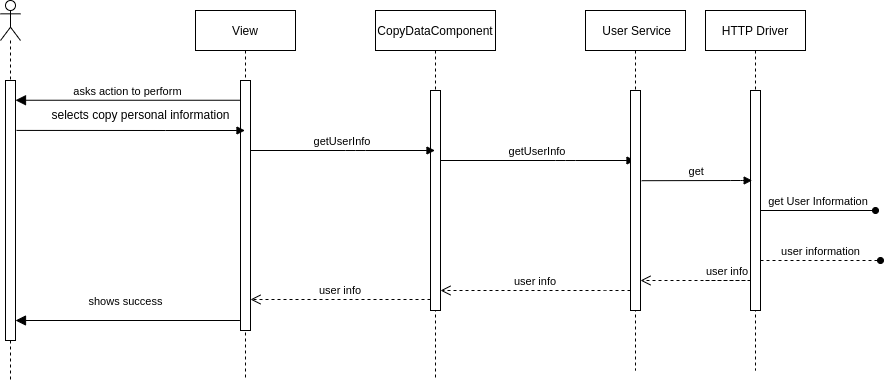

The diagram above was exported from draw.io. Its source (the exported page's mxGraphModel, read from the mxfile embedded in the PNG):
<mxGraphModel dx="2284" dy="870" grid="1" gridSize="10" guides="1" tooltips="1" connect="1" arrows="1" fold="1" page="1" pageScale="1" pageWidth="850" pageHeight="1100" math="0" shadow="0">
  <root>
    <mxCell id="0" />
    <mxCell id="1" parent="0" />
    <mxCell id="3nuBFxr9cyL0pnOWT2aG-1" value="View" style="shape=umlLifeline;perimeter=lifelinePerimeter;container=1;collapsible=0;recursiveResize=0;rounded=0;shadow=0;strokeWidth=1;" parent="1" vertex="1">
      <mxGeometry x="120" y="20" width="100" height="370" as="geometry" />
    </mxCell>
    <mxCell id="3nuBFxr9cyL0pnOWT2aG-2" value="" style="points=[];perimeter=orthogonalPerimeter;rounded=0;shadow=0;strokeWidth=1;" parent="3nuBFxr9cyL0pnOWT2aG-1" vertex="1">
      <mxGeometry x="45" y="70" width="10" height="250" as="geometry" />
    </mxCell>
    <mxCell id="3nuBFxr9cyL0pnOWT2aG-5" value="CopyDataComponent" style="shape=umlLifeline;perimeter=lifelinePerimeter;container=1;collapsible=0;recursiveResize=0;rounded=0;shadow=0;strokeWidth=1;" parent="1" vertex="1">
      <mxGeometry x="300" y="20" width="120" height="370" as="geometry" />
    </mxCell>
    <mxCell id="3nuBFxr9cyL0pnOWT2aG-6" value="" style="points=[];perimeter=orthogonalPerimeter;rounded=0;shadow=0;strokeWidth=1;" parent="3nuBFxr9cyL0pnOWT2aG-5" vertex="1">
      <mxGeometry x="55" y="80" width="10" height="220" as="geometry" />
    </mxCell>
    <mxCell id="3nuBFxr9cyL0pnOWT2aG-7" value="user info" style="verticalAlign=bottom;endArrow=open;dashed=1;endSize=8;exitX=0;exitY=0.95;shadow=0;strokeWidth=1;" parent="1" source="3nuBFxr9cyL0pnOWT2aG-6" target="3nuBFxr9cyL0pnOWT2aG-2" edge="1">
      <mxGeometry relative="1" as="geometry">
        <mxPoint x="275" y="236" as="targetPoint" />
      </mxGeometry>
    </mxCell>
    <mxCell id="3nuBFxr9cyL0pnOWT2aG-8" value="getUserInfo" style="verticalAlign=bottom;endArrow=block;shadow=0;strokeWidth=1;" parent="1" source="3nuBFxr9cyL0pnOWT2aG-2" target="3nuBFxr9cyL0pnOWT2aG-5" edge="1">
      <mxGeometry relative="1" as="geometry">
        <mxPoint x="275" y="160" as="sourcePoint" />
        <Array as="points">
          <mxPoint x="280" y="160" />
        </Array>
      </mxGeometry>
    </mxCell>
    <mxCell id="3nuBFxr9cyL0pnOWT2aG-9" value="getUserInfo" style="verticalAlign=bottom;endArrow=block;shadow=0;strokeWidth=1;" parent="1" source="3nuBFxr9cyL0pnOWT2aG-6" target="pj25VNXo7BrvghU8XlP9-15" edge="1">
      <mxGeometry relative="1" as="geometry">
        <mxPoint x="240" y="200" as="sourcePoint" />
        <mxPoint x="560" y="180" as="targetPoint" />
        <Array as="points">
          <mxPoint x="490" y="170" />
        </Array>
      </mxGeometry>
    </mxCell>
    <mxCell id="3nuBFxr9cyL0pnOWT2aG-10" value="user info" style="verticalAlign=bottom;endArrow=open;dashed=1;endSize=8;shadow=0;strokeWidth=1;" parent="1" source="pj25VNXo7BrvghU8XlP9-16" target="3nuBFxr9cyL0pnOWT2aG-6" edge="1">
      <mxGeometry relative="1" as="geometry">
        <mxPoint x="240" y="257" as="targetPoint" />
        <mxPoint x="560" y="256" as="sourcePoint" />
        <Array as="points">
          <mxPoint x="520" y="300" />
        </Array>
        <mxPoint as="offset" />
      </mxGeometry>
    </mxCell>
    <mxCell id="pj25VNXo7BrvghU8XlP9-12" value="" style="html=1;verticalAlign=bottom;endArrow=block;rounded=0;exitX=1.1;exitY=0.192;exitDx=0;exitDy=0;exitPerimeter=0;" parent="1" source="pj25VNXo7BrvghU8XlP9-10" target="3nuBFxr9cyL0pnOWT2aG-1" edge="1">
      <mxGeometry width="80" relative="1" as="geometry">
        <mxPoint x="-20" y="160" as="sourcePoint" />
        <mxPoint x="160" y="160" as="targetPoint" />
        <Array as="points">
          <mxPoint x="90" y="140" />
        </Array>
      </mxGeometry>
    </mxCell>
    <mxCell id="pj25VNXo7BrvghU8XlP9-14" value="" style="shape=umlLifeline;participant=umlActor;perimeter=lifelinePerimeter;whiteSpace=wrap;html=1;container=1;collapsible=0;recursiveResize=0;verticalAlign=top;spacingTop=36;outlineConnect=0;" parent="1" vertex="1">
      <mxGeometry x="-75" y="10" width="20" height="380" as="geometry" />
    </mxCell>
    <mxCell id="pj25VNXo7BrvghU8XlP9-15" value=" User Service" style="shape=umlLifeline;perimeter=lifelinePerimeter;container=1;collapsible=0;recursiveResize=0;rounded=0;shadow=0;strokeWidth=1;" parent="1" vertex="1">
      <mxGeometry x="510" y="20" width="100" height="360" as="geometry" />
    </mxCell>
    <mxCell id="pj25VNXo7BrvghU8XlP9-16" value="" style="points=[];perimeter=orthogonalPerimeter;rounded=0;shadow=0;strokeWidth=1;" parent="pj25VNXo7BrvghU8XlP9-15" vertex="1">
      <mxGeometry x="45" y="80" width="10" height="220" as="geometry" />
    </mxCell>
    <mxCell id="pj25VNXo7BrvghU8XlP9-24" value="user info" style="verticalAlign=bottom;endArrow=open;dashed=1;endSize=8;shadow=0;strokeWidth=1;" parent="pj25VNXo7BrvghU8XlP9-15" edge="1">
      <mxGeometry relative="1" as="geometry">
        <mxPoint x="55" y="270" as="targetPoint" />
        <mxPoint x="120" y="270" as="sourcePoint" />
        <Array as="points">
          <mxPoint x="175" y="270" />
        </Array>
      </mxGeometry>
    </mxCell>
    <mxCell id="pj25VNXo7BrvghU8XlP9-17" value="HTTP Driver" style="shape=umlLifeline;perimeter=lifelinePerimeter;container=1;collapsible=0;recursiveResize=0;rounded=0;shadow=0;strokeWidth=1;" parent="1" vertex="1">
      <mxGeometry x="630" y="20" width="100" height="360" as="geometry" />
    </mxCell>
    <mxCell id="pj25VNXo7BrvghU8XlP9-18" value="" style="points=[];perimeter=orthogonalPerimeter;rounded=0;shadow=0;strokeWidth=1;" parent="pj25VNXo7BrvghU8XlP9-17" vertex="1">
      <mxGeometry x="45" y="80" width="10" height="220" as="geometry" />
    </mxCell>
    <mxCell id="pj25VNXo7BrvghU8XlP9-19" value="user information" style="html=1;verticalAlign=bottom;endArrow=none;rounded=0;endFill=0;startArrow=oval;startFill=1;dashed=1;" parent="pj25VNXo7BrvghU8XlP9-17" edge="1">
      <mxGeometry x="-0.0029" width="80" relative="1" as="geometry">
        <mxPoint x="175" y="250" as="sourcePoint" />
        <mxPoint x="55" y="250" as="targetPoint" />
        <Array as="points">
          <mxPoint x="115" y="250" />
          <mxPoint x="65" y="250" />
        </Array>
        <mxPoint as="offset" />
      </mxGeometry>
    </mxCell>
    <mxCell id="3nuBFxr9cyL0pnOWT2aG-3" value="get User Information" style="verticalAlign=bottom;startArrow=none;endArrow=oval;startSize=8;shadow=0;strokeWidth=1;endFill=1;startFill=0;" parent="pj25VNXo7BrvghU8XlP9-17" edge="1">
      <mxGeometry relative="1" as="geometry">
        <mxPoint x="55" y="200" as="sourcePoint" />
        <mxPoint x="170" y="200" as="targetPoint" />
      </mxGeometry>
    </mxCell>
    <mxCell id="pj25VNXo7BrvghU8XlP9-21" value="asks action to perform" style="verticalAlign=bottom;endArrow=block;endSize=8;exitX=-0.055;exitY=0.079;shadow=0;strokeWidth=1;exitDx=0;exitDy=0;exitPerimeter=0;endFill=1;" parent="1" source="3nuBFxr9cyL0pnOWT2aG-2" target="pj25VNXo7BrvghU8XlP9-10" edge="1">
      <mxGeometry relative="1" as="geometry">
        <mxPoint x="-10.000000000000227" y="110.00000000000011" as="targetPoint" />
        <mxPoint x="160" y="110.00000000000011" as="sourcePoint" />
      </mxGeometry>
    </mxCell>
    <mxCell id="pj25VNXo7BrvghU8XlP9-22" value="selects copy personal information" style="text;html=1;align=center;verticalAlign=middle;resizable=0;points=[];autosize=1;strokeColor=none;fillColor=none;" parent="1" vertex="1">
      <mxGeometry x="-35" y="110" width="200" height="30" as="geometry" />
    </mxCell>
    <mxCell id="pj25VNXo7BrvghU8XlP9-23" value="get" style="verticalAlign=bottom;endArrow=block;shadow=0;strokeWidth=1;exitX=1.117;exitY=0.41;exitDx=0;exitDy=0;exitPerimeter=0;entryX=0.167;entryY=0.409;entryDx=0;entryDy=0;entryPerimeter=0;" parent="1" source="pj25VNXo7BrvghU8XlP9-16" target="pj25VNXo7BrvghU8XlP9-18" edge="1">
      <mxGeometry relative="1" as="geometry">
        <mxPoint x="580" y="190" as="sourcePoint" />
        <mxPoint x="670" y="190" as="targetPoint" />
        <Array as="points">
          <mxPoint x="665" y="190" />
        </Array>
      </mxGeometry>
    </mxCell>
    <mxCell id="pj25VNXo7BrvghU8XlP9-10" value="" style="html=1;points=[];perimeter=orthogonalPerimeter;" parent="1" vertex="1">
      <mxGeometry x="-70" y="90" width="10" height="260" as="geometry" />
    </mxCell>
    <mxCell id="h4zh265BW6di-r1CXAdx-2" value="shows success" style="verticalAlign=bottom;endArrow=block;endSize=8;exitX=-0.055;exitY=0.079;shadow=0;strokeWidth=1;exitDx=0;exitDy=0;exitPerimeter=0;endFill=1;" edge="1" parent="1">
      <mxGeometry x="0.0198" y="-10" relative="1" as="geometry">
        <mxPoint x="-60" y="330" as="targetPoint" />
        <mxPoint x="164.44999999999982" y="330" as="sourcePoint" />
        <mxPoint as="offset" />
      </mxGeometry>
    </mxCell>
  </root>
</mxGraphModel>